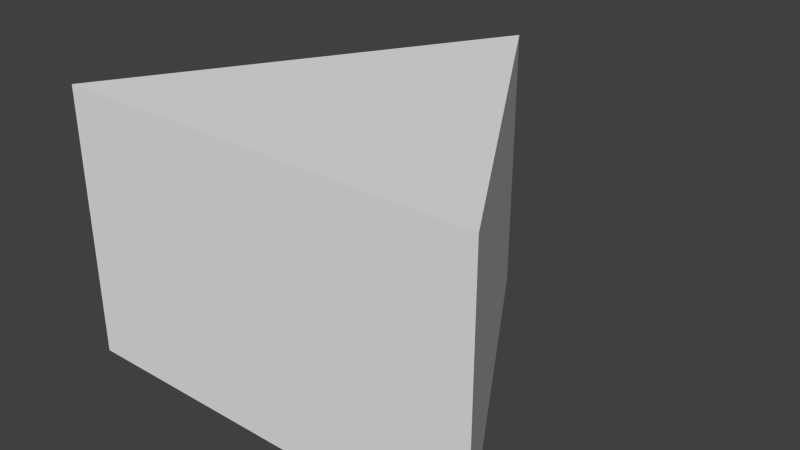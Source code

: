 # Source: Triangle.blend  (saved by Blender 2.61.0; exported with 4.5.12 LTS)
import bpy
from mathutils import Matrix  # noqa: F401  (used for matrix-valued properties, if any)

bpy.ops.wm.read_factory_settings(use_empty=True)
scene = bpy.context.scene
scene.name = 'Scene'

# ---- collections
col_collection_1 = bpy.data.collections.new('Collection 1'); scene.collection.children.link(col_collection_1)

# ---- world
world_world = bpy.data.worlds.new('World'); scene.world = world_world
world_world.color = (0.05088, 0.05088, 0.05088)
world_world.use_sun_shadow = False
world_world.sun_shadow_jitter_overblur = 0.0
world_world.cycles.sampling_method = 'MANUAL'
world_world.cycles.sample_map_resolution = 256

# ---- meshes
me_cube = bpy.data.meshes.new('Cube')
me_cube.from_pydata([(-5.816e-08, -1.039, 0.0174), (-1.0, 0.6341, 0.0174), (1.0, 0.6341, 0.0174), (-1.774e-07, -1.039, 1.277), (-1.0, 0.6341, 1.277), (1.0, 0.6341, 1.277)], [], [(0, 1, 2), (3, 5, 4), (0, 3, 4, 1), (1, 4, 5, 2), (3, 0, 2, 5)])
me_cube.use_remesh_preserve_volume = False
me_cube.use_remesh_preserve_attributes = False
me_cube.use_mirror_vertex_groups = False
me_cube.update()

# ---- objects
ob_cube = bpy.data.objects.new('Cube', me_cube)

# ---- transforms, parenting, visibility, modifiers, constraints
ob_cube.location = (0.0, 0.0, 0.0)
ob_cube.rotation_euler = (0.0, -0.0, -3.142)
ob_cube.scale = (0.5, 0.5, 0.5)
ob_cube.lineart.crease_threshold = 0.0

# ---- collection membership
col_collection_1.objects.link(ob_cube)

# ---- scene / render settings (as saved in the file)
scene.frame_start = 1; scene.frame_end = 250; scene.frame_set(0)
scene.render.engine = 'BLENDER_EEVEE_NEXT'
scene.render.image_settings.color_mode = 'RGB'
scene.render.image_settings.compression = 90
scene.render.resolution_percentage = 50
scene.render.dither_intensity = 0.0
scene.render.bake_margin = 2
scene.render.bake_bias = 0.0
scene.cycles.use_denoising = False
scene.cycles.samples = 10
scene.cycles.sampling_pattern = 'TABULATED_SOBOL'
scene.cycles.light_sampling_threshold = 0.0
scene.cycles.use_adaptive_sampling = False
scene.cycles.use_light_tree = False
scene.cycles.blur_glossy = 0.0
scene.cycles.volume_bounces = 1
scene.cycles.pixel_filter_type = 'GAUSSIAN'
scene.cycles.sample_clamp_indirect = 0.0
scene.view_settings.view_transform = 'Standard'
bpy.context.view_layer.update()

# ---- added for rendering (the .blend has no active camera and no usable light): camera, sun
cam_auto = bpy.data.cameras.new('AutoCamera')
cam_auto.lens = 50.0
cam_auto.sensor_width = 36.0
cam_auto.clip_end = 1000.0
ob_auto_camera = bpy.data.objects.new('AutoCamera', cam_auto)
scene.collection.objects.link(ob_auto_camera)
ob_auto_camera.location = (1.33976, -1.50644, 1.39546)
ob_auto_camera.rotation_euler = (1.09748, -7.21219e-08, 0.694738)
scene.camera = ob_auto_camera
light_auto_sun = bpy.data.lights.new('AutoSun', 'SUN')
light_auto_sun.energy = 3.0
light_auto_sun.angle = 0.0523599
ob_auto_sun = bpy.data.objects.new('AutoSun', light_auto_sun)
scene.collection.objects.link(ob_auto_sun)
ob_auto_sun.rotation_euler = (0.872665, 0.174533, 0.523599)
bpy.context.view_layer.update()
